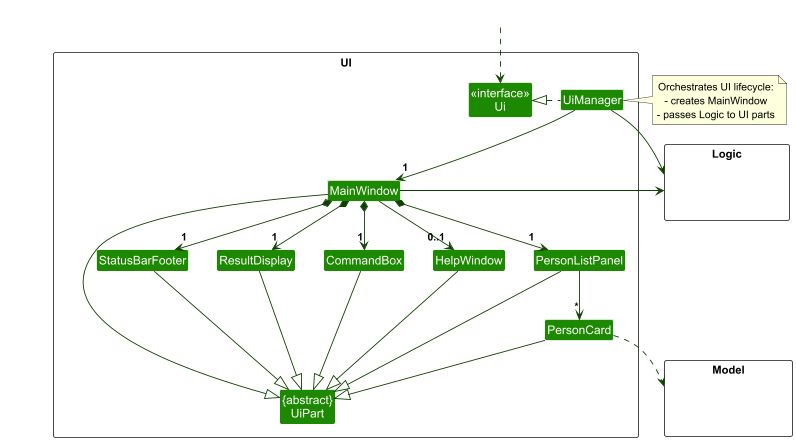

The diagram above was rendered by PlantUML. Its source (embedded in the PNG):
@startuml
!include style.puml
skinparam arrowThickness 1.1
skinparam arrowColor UI_COLOR_T4
skinparam classBackgroundColor UI_COLOR

package UI <<Rectangle>>{
Class "<<interface>>\nUi" as Ui
Class "{abstract}\nUiPart" as UiPart
Class UiManager
Class MainWindow
Class HelpWindow
Class ResultDisplay
Class PersonListPanel
Class PersonCard
Class StatusBarFooter
Class CommandBox
}

package Model <<Rectangle>> {
Class HiddenModel #FFFFFF
}

package Logic <<Rectangle>> {
Class HiddenLogic #FFFFFF
}

Class HiddenOutside #FFFFFF
HiddenOutside ..> Ui

UiManager .left.|> Ui
UiManager -down-> "1" MainWindow
MainWindow *-down->  "1" CommandBox
MainWindow *-down-> "1" ResultDisplay
MainWindow *-down-> "1" PersonListPanel
MainWindow *-down-> "1" StatusBarFooter
MainWindow --> "0..1" HelpWindow

PersonListPanel -down-> "*" PersonCard

MainWindow -left-|> UiPart

ResultDisplay --|> UiPart
CommandBox --|> UiPart
PersonListPanel --|> UiPart
PersonCard --|> UiPart
StatusBarFooter --|> UiPart
HelpWindow --|> UiPart

PersonCard ..> Model
UiManager -right-> Logic
MainWindow -left-> Logic

' layout helpers (hidden)
PersonListPanel -[hidden]left- HelpWindow
HelpWindow -[hidden]left- CommandBox
CommandBox -[hidden]left- ResultDisplay
ResultDisplay -[hidden]left- StatusBarFooter
MainWindow -[hidden]-|> UiPart

' optional: clarify role of UiManager
note right of UiManager
  Orchestrates UI lifecycle:
  - creates MainWindow
  - passes Logic to UI parts
end note
@enduml